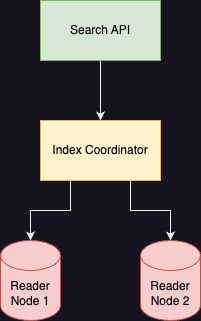

The diagram above was exported from draw.io. Its source (the exported page's mxGraphModel, read from the mxfile embedded in the PNG):
<mxGraphModel dx="1026" dy="696" grid="1" gridSize="10" guides="1" tooltips="1" connect="1" arrows="1" fold="1" page="1" pageScale="1" pageWidth="850" pageHeight="1100" math="0" shadow="0">
  <root>
    <mxCell id="0" />
    <mxCell id="1" parent="0" />
    <mxCell id="X1LtzOhhGtEimSLMq7Kd-29" style="edgeStyle=orthogonalEdgeStyle;rounded=0;orthogonalLoop=1;jettySize=auto;html=1;exitX=0.25;exitY=1;exitDx=0;exitDy=0;entryX=0.5;entryY=0;entryDx=0;entryDy=0;entryPerimeter=0;" edge="1" parent="1" source="X1LtzOhhGtEimSLMq7Kd-19" target="X1LtzOhhGtEimSLMq7Kd-26">
      <mxGeometry relative="1" as="geometry" />
    </mxCell>
    <mxCell id="X1LtzOhhGtEimSLMq7Kd-30" style="edgeStyle=orthogonalEdgeStyle;rounded=0;orthogonalLoop=1;jettySize=auto;html=1;exitX=0.75;exitY=1;exitDx=0;exitDy=0;entryX=0.5;entryY=0;entryDx=0;entryDy=0;entryPerimeter=0;" edge="1" parent="1" source="X1LtzOhhGtEimSLMq7Kd-19" target="X1LtzOhhGtEimSLMq7Kd-24">
      <mxGeometry relative="1" as="geometry" />
    </mxCell>
    <mxCell id="X1LtzOhhGtEimSLMq7Kd-19" value="Index Coordinator" style="rounded=0;whiteSpace=wrap;html=1;fillColor=#fff2cc;strokeColor=#d6b656;fontColor=#050505;" vertex="1" parent="1">
      <mxGeometry x="340" y="260" width="120" height="60" as="geometry" />
    </mxCell>
    <mxCell id="X1LtzOhhGtEimSLMq7Kd-28" style="edgeStyle=orthogonalEdgeStyle;rounded=0;orthogonalLoop=1;jettySize=auto;html=1;exitX=0.5;exitY=1;exitDx=0;exitDy=0;entryX=0.5;entryY=0;entryDx=0;entryDy=0;" edge="1" parent="1" source="X1LtzOhhGtEimSLMq7Kd-21" target="X1LtzOhhGtEimSLMq7Kd-19">
      <mxGeometry relative="1" as="geometry" />
    </mxCell>
    <mxCell id="X1LtzOhhGtEimSLMq7Kd-21" value="Search API" style="rounded=0;whiteSpace=wrap;html=1;fillColor=#d5e8d4;strokeColor=#82b366;fontColor=#0D0D0D;" vertex="1" parent="1">
      <mxGeometry x="340" y="140" width="120" height="60" as="geometry" />
    </mxCell>
    <mxCell id="X1LtzOhhGtEimSLMq7Kd-24" value="Reader&lt;br&gt;Node 2" style="shape=cylinder3;whiteSpace=wrap;html=1;boundedLbl=1;backgroundOutline=1;size=15;fillColor=#f8cecc;strokeColor=#b85450;fontColor=#050505;" vertex="1" parent="1">
      <mxGeometry x="440" y="380" width="60" height="80" as="geometry" />
    </mxCell>
    <mxCell id="X1LtzOhhGtEimSLMq7Kd-26" value="Reader&lt;br&gt;Node 1" style="shape=cylinder3;whiteSpace=wrap;html=1;boundedLbl=1;backgroundOutline=1;size=15;fillColor=#f8cecc;strokeColor=#b85450;fontColor=#050505;" vertex="1" parent="1">
      <mxGeometry x="300" y="380" width="60" height="80" as="geometry" />
    </mxCell>
  </root>
</mxGraphModel>